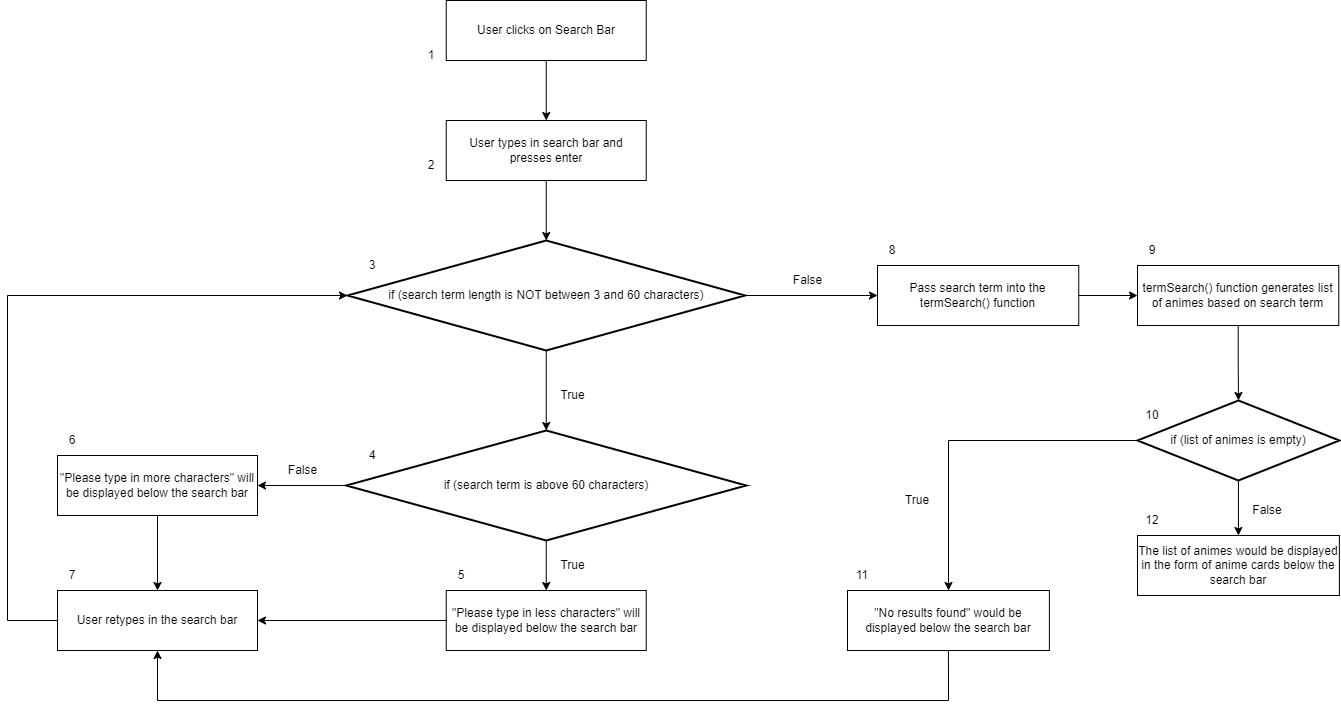

The diagram above was exported from draw.io. Its source (the exported page's mxGraphModel, read from the mxfile embedded in the PNG):
<mxGraphModel dx="2447" dy="752" grid="1" gridSize="10" guides="1" tooltips="1" connect="1" arrows="1" fold="1" page="1" pageScale="1" pageWidth="850" pageHeight="1100" math="0" shadow="0">
  <root>
    <mxCell id="0" />
    <mxCell id="1" parent="0" />
    <mxCell id="bu-iX3sPCSnOriNT6niY-1" value="User clicks on Search Bar" style="rounded=0;whiteSpace=wrap;html=1;" vertex="1" parent="1">
      <mxGeometry x="158.75" y="40" width="200" height="60" as="geometry" />
    </mxCell>
    <mxCell id="bu-iX3sPCSnOriNT6niY-5" value="" style="endArrow=classic;html=1;rounded=0;exitX=0.5;exitY=1;exitDx=0;exitDy=0;" edge="1" parent="1" source="bu-iX3sPCSnOriNT6niY-1" target="bu-iX3sPCSnOriNT6niY-9">
      <mxGeometry width="50" height="50" relative="1" as="geometry">
        <mxPoint x="400" y="310" as="sourcePoint" />
        <mxPoint x="221.25" y="120" as="targetPoint" />
      </mxGeometry>
    </mxCell>
    <mxCell id="bu-iX3sPCSnOriNT6niY-8" value="true" style="text;html=1;align=center;verticalAlign=middle;resizable=0;points=[];autosize=1;strokeColor=none;fillColor=none;" vertex="1" parent="1">
      <mxGeometry x="340" y="310" width="40" height="30" as="geometry" />
    </mxCell>
    <mxCell id="bu-iX3sPCSnOriNT6niY-9" value="User types in search bar and presses enter" style="rounded=0;whiteSpace=wrap;html=1;" vertex="1" parent="1">
      <mxGeometry x="158.75" y="160" width="200" height="60" as="geometry" />
    </mxCell>
    <mxCell id="bu-iX3sPCSnOriNT6niY-10" value="" style="endArrow=classic;html=1;rounded=0;exitX=0.5;exitY=1;exitDx=0;exitDy=0;entryX=0.5;entryY=0;entryDx=0;entryDy=0;entryPerimeter=0;" edge="1" parent="1" source="bu-iX3sPCSnOriNT6niY-9" target="bu-iX3sPCSnOriNT6niY-12">
      <mxGeometry width="50" height="50" relative="1" as="geometry">
        <mxPoint x="400" y="280" as="sourcePoint" />
        <mxPoint x="180" y="280" as="targetPoint" />
      </mxGeometry>
    </mxCell>
    <mxCell id="bu-iX3sPCSnOriNT6niY-44" value="" style="edgeStyle=orthogonalEdgeStyle;rounded=0;orthogonalLoop=1;jettySize=auto;html=1;entryX=0;entryY=0.5;entryDx=0;entryDy=0;" edge="1" parent="1" source="bu-iX3sPCSnOriNT6niY-12" target="bu-iX3sPCSnOriNT6niY-17">
      <mxGeometry relative="1" as="geometry" />
    </mxCell>
    <mxCell id="bu-iX3sPCSnOriNT6niY-12" value="if (search term length is NOT between 3 and 60 characters)" style="strokeWidth=2;html=1;shape=mxgraph.flowchart.decision;whiteSpace=wrap;" vertex="1" parent="1">
      <mxGeometry x="60" y="280" width="397.5" height="110" as="geometry" />
    </mxCell>
    <mxCell id="bu-iX3sPCSnOriNT6niY-13" value="" style="endArrow=classic;html=1;rounded=0;exitX=0.5;exitY=1;exitDx=0;exitDy=0;exitPerimeter=0;entryX=0.5;entryY=0;entryDx=0;entryDy=0;entryPerimeter=0;" edge="1" parent="1" source="bu-iX3sPCSnOriNT6niY-12" target="bu-iX3sPCSnOriNT6niY-33">
      <mxGeometry width="50" height="50" relative="1" as="geometry">
        <mxPoint x="400" y="430" as="sourcePoint" />
        <mxPoint x="610" y="335" as="targetPoint" />
        <Array as="points" />
      </mxGeometry>
    </mxCell>
    <mxCell id="bu-iX3sPCSnOriNT6niY-47" value="" style="edgeStyle=orthogonalEdgeStyle;rounded=0;orthogonalLoop=1;jettySize=auto;html=1;" edge="1" parent="1" source="bu-iX3sPCSnOriNT6niY-17" target="bu-iX3sPCSnOriNT6niY-18">
      <mxGeometry relative="1" as="geometry" />
    </mxCell>
    <mxCell id="bu-iX3sPCSnOriNT6niY-17" value="Pass search term into the termSearch() function" style="rounded=0;whiteSpace=wrap;html=1;" vertex="1" parent="1">
      <mxGeometry x="590" y="305" width="201.25" height="60" as="geometry" />
    </mxCell>
    <mxCell id="bu-iX3sPCSnOriNT6niY-25" value="" style="edgeStyle=orthogonalEdgeStyle;rounded=0;orthogonalLoop=1;jettySize=auto;html=1;" edge="1" parent="1" source="bu-iX3sPCSnOriNT6niY-18" target="bu-iX3sPCSnOriNT6niY-20">
      <mxGeometry relative="1" as="geometry" />
    </mxCell>
    <mxCell id="bu-iX3sPCSnOriNT6niY-18" value="termSearch() function generates list of animes based on search term" style="rounded=0;whiteSpace=wrap;html=1;" vertex="1" parent="1">
      <mxGeometry x="850" y="305" width="201.25" height="60" as="geometry" />
    </mxCell>
    <mxCell id="bu-iX3sPCSnOriNT6niY-23" value="" style="edgeStyle=orthogonalEdgeStyle;rounded=0;orthogonalLoop=1;jettySize=auto;html=1;" edge="1" parent="1" source="bu-iX3sPCSnOriNT6niY-20" target="bu-iX3sPCSnOriNT6niY-22">
      <mxGeometry relative="1" as="geometry" />
    </mxCell>
    <mxCell id="bu-iX3sPCSnOriNT6niY-24" value="" style="edgeStyle=orthogonalEdgeStyle;rounded=0;orthogonalLoop=1;jettySize=auto;html=1;" edge="1" parent="1" source="bu-iX3sPCSnOriNT6niY-20" target="bu-iX3sPCSnOriNT6niY-21">
      <mxGeometry relative="1" as="geometry" />
    </mxCell>
    <mxCell id="bu-iX3sPCSnOriNT6niY-20" value="if (list of animes is empty)" style="strokeWidth=2;html=1;shape=mxgraph.flowchart.decision;whiteSpace=wrap;" vertex="1" parent="1">
      <mxGeometry x="850" y="440" width="201.87" height="80" as="geometry" />
    </mxCell>
    <mxCell id="bu-iX3sPCSnOriNT6niY-21" value="&quot;No results found&quot; would be displayed below the search bar" style="rounded=0;whiteSpace=wrap;html=1;" vertex="1" parent="1">
      <mxGeometry x="560" y="630" width="201.87" height="60" as="geometry" />
    </mxCell>
    <mxCell id="bu-iX3sPCSnOriNT6niY-22" value="The list of animes would be displayed in the form of anime cards below the search bar" style="rounded=0;whiteSpace=wrap;html=1;" vertex="1" parent="1">
      <mxGeometry x="850" y="575" width="201.87" height="60" as="geometry" />
    </mxCell>
    <mxCell id="bu-iX3sPCSnOriNT6niY-28" value="False" style="text;html=1;align=center;verticalAlign=middle;resizable=0;points=[];autosize=1;strokeColor=none;fillColor=none;" vertex="1" parent="1">
      <mxGeometry x="-10" y="495" width="50" height="30" as="geometry" />
    </mxCell>
    <mxCell id="bu-iX3sPCSnOriNT6niY-29" value="True" style="text;html=1;align=center;verticalAlign=middle;resizable=0;points=[];autosize=1;strokeColor=none;fillColor=none;" vertex="1" parent="1">
      <mxGeometry x="260" y="590" width="50" height="30" as="geometry" />
    </mxCell>
    <mxCell id="bu-iX3sPCSnOriNT6niY-30" value="True" style="text;html=1;align=center;verticalAlign=middle;resizable=0;points=[];autosize=1;strokeColor=none;fillColor=none;" vertex="1" parent="1">
      <mxGeometry x="260" y="420" width="50" height="30" as="geometry" />
    </mxCell>
    <mxCell id="bu-iX3sPCSnOriNT6niY-35" value="" style="edgeStyle=orthogonalEdgeStyle;rounded=0;orthogonalLoop=1;jettySize=auto;html=1;" edge="1" parent="1" source="bu-iX3sPCSnOriNT6niY-33" target="bu-iX3sPCSnOriNT6niY-34">
      <mxGeometry relative="1" as="geometry" />
    </mxCell>
    <mxCell id="bu-iX3sPCSnOriNT6niY-37" value="" style="edgeStyle=orthogonalEdgeStyle;rounded=0;orthogonalLoop=1;jettySize=auto;html=1;exitX=0;exitY=0.5;exitDx=0;exitDy=0;exitPerimeter=0;" edge="1" parent="1" source="bu-iX3sPCSnOriNT6niY-33" target="bu-iX3sPCSnOriNT6niY-36">
      <mxGeometry relative="1" as="geometry" />
    </mxCell>
    <mxCell id="bu-iX3sPCSnOriNT6niY-33" value="if (search term is above 60 characters)" style="strokeWidth=2;html=1;shape=mxgraph.flowchart.decision;whiteSpace=wrap;" vertex="1" parent="1">
      <mxGeometry x="58.74999999999999" y="470" width="400" height="110" as="geometry" />
    </mxCell>
    <mxCell id="bu-iX3sPCSnOriNT6niY-40" value="" style="edgeStyle=orthogonalEdgeStyle;rounded=0;orthogonalLoop=1;jettySize=auto;html=1;" edge="1" parent="1" source="bu-iX3sPCSnOriNT6niY-34" target="bu-iX3sPCSnOriNT6niY-38">
      <mxGeometry relative="1" as="geometry" />
    </mxCell>
    <mxCell id="bu-iX3sPCSnOriNT6niY-34" value="&quot;Please type in less characters&quot; will be displayed below the search bar" style="rounded=0;whiteSpace=wrap;html=1;strokeWidth=1;" vertex="1" parent="1">
      <mxGeometry x="158.75" y="630" width="200" height="60" as="geometry" />
    </mxCell>
    <mxCell id="bu-iX3sPCSnOriNT6niY-36" value="&quot;Please type in more characters&quot; will be displayed below the search bar" style="whiteSpace=wrap;html=1;strokeWidth=1;" vertex="1" parent="1">
      <mxGeometry x="-230" y="495" width="200" height="60" as="geometry" />
    </mxCell>
    <mxCell id="bu-iX3sPCSnOriNT6niY-38" value="User retypes in the search bar" style="rounded=0;whiteSpace=wrap;html=1;strokeWidth=1;" vertex="1" parent="1">
      <mxGeometry x="-230" y="630" width="200" height="60" as="geometry" />
    </mxCell>
    <mxCell id="bu-iX3sPCSnOriNT6niY-41" value="" style="endArrow=classic;html=1;rounded=0;exitX=0.5;exitY=1;exitDx=0;exitDy=0;entryX=0.5;entryY=0;entryDx=0;entryDy=0;" edge="1" parent="1" source="bu-iX3sPCSnOriNT6niY-36" target="bu-iX3sPCSnOriNT6niY-38">
      <mxGeometry width="50" height="50" relative="1" as="geometry">
        <mxPoint x="760" y="530" as="sourcePoint" />
        <mxPoint x="-30" y="740" as="targetPoint" />
        <Array as="points">
          <mxPoint x="-130" y="630" />
        </Array>
      </mxGeometry>
    </mxCell>
    <mxCell id="bu-iX3sPCSnOriNT6niY-42" value="" style="endArrow=classic;html=1;rounded=0;exitX=0;exitY=0.5;exitDx=0;exitDy=0;entryX=0;entryY=0.5;entryDx=0;entryDy=0;entryPerimeter=0;" edge="1" parent="1" source="bu-iX3sPCSnOriNT6niY-38" target="bu-iX3sPCSnOriNT6niY-12">
      <mxGeometry width="50" height="50" relative="1" as="geometry">
        <mxPoint x="760" y="530" as="sourcePoint" />
        <mxPoint x="460" y="430" as="targetPoint" />
        <Array as="points">
          <mxPoint x="-280" y="660" />
          <mxPoint x="-280" y="335" />
        </Array>
      </mxGeometry>
    </mxCell>
    <mxCell id="bu-iX3sPCSnOriNT6niY-46" value="False" style="text;html=1;align=center;verticalAlign=middle;resizable=0;points=[];autosize=1;strokeColor=none;fillColor=none;" vertex="1" parent="1">
      <mxGeometry x="495" y="305" width="50" height="30" as="geometry" />
    </mxCell>
    <mxCell id="bu-iX3sPCSnOriNT6niY-48" value="False" style="text;html=1;strokeColor=none;fillColor=none;align=center;verticalAlign=middle;whiteSpace=wrap;rounded=0;strokeWidth=1;" vertex="1" parent="1">
      <mxGeometry x="950" y="535" width="60" height="30" as="geometry" />
    </mxCell>
    <mxCell id="bu-iX3sPCSnOriNT6niY-49" value="True" style="text;html=1;strokeColor=none;fillColor=none;align=center;verticalAlign=middle;whiteSpace=wrap;rounded=0;strokeWidth=1;" vertex="1" parent="1">
      <mxGeometry x="600" y="525" width="60" height="30" as="geometry" />
    </mxCell>
    <mxCell id="bu-iX3sPCSnOriNT6niY-50" value="" style="endArrow=classic;html=1;rounded=0;exitX=0.5;exitY=1;exitDx=0;exitDy=0;entryX=0.5;entryY=1;entryDx=0;entryDy=0;" edge="1" parent="1" source="bu-iX3sPCSnOriNT6niY-21" target="bu-iX3sPCSnOriNT6niY-38">
      <mxGeometry width="50" height="50" relative="1" as="geometry">
        <mxPoint x="830" y="700" as="sourcePoint" />
        <mxPoint x="410" y="830" as="targetPoint" />
        <Array as="points">
          <mxPoint x="661" y="740" />
          <mxPoint x="-130" y="740" />
        </Array>
      </mxGeometry>
    </mxCell>
    <mxCell id="bu-iX3sPCSnOriNT6niY-53" value="1" style="text;html=1;strokeColor=none;fillColor=none;align=center;verticalAlign=middle;whiteSpace=wrap;rounded=0;strokeWidth=1;" vertex="1" parent="1">
      <mxGeometry x="128.75" y="80" width="30" height="30" as="geometry" />
    </mxCell>
    <mxCell id="bu-iX3sPCSnOriNT6niY-54" value="2" style="text;html=1;strokeColor=none;fillColor=none;align=center;verticalAlign=middle;whiteSpace=wrap;rounded=0;strokeWidth=1;" vertex="1" parent="1">
      <mxGeometry x="128.75" y="190" width="30" height="30" as="geometry" />
    </mxCell>
    <mxCell id="bu-iX3sPCSnOriNT6niY-55" value="3" style="text;html=1;strokeColor=none;fillColor=none;align=center;verticalAlign=middle;whiteSpace=wrap;rounded=0;strokeWidth=1;" vertex="1" parent="1">
      <mxGeometry x="70" y="290" width="30" height="30" as="geometry" />
    </mxCell>
    <mxCell id="bu-iX3sPCSnOriNT6niY-56" value="4" style="text;html=1;strokeColor=none;fillColor=none;align=center;verticalAlign=middle;whiteSpace=wrap;rounded=0;strokeWidth=1;" vertex="1" parent="1">
      <mxGeometry x="70" y="480" width="30" height="30" as="geometry" />
    </mxCell>
    <mxCell id="bu-iX3sPCSnOriNT6niY-57" value="5" style="text;html=1;strokeColor=none;fillColor=none;align=center;verticalAlign=middle;whiteSpace=wrap;rounded=0;strokeWidth=1;" vertex="1" parent="1">
      <mxGeometry x="158.75" y="600" width="30" height="30" as="geometry" />
    </mxCell>
    <mxCell id="bu-iX3sPCSnOriNT6niY-58" value="6" style="text;html=1;strokeColor=none;fillColor=none;align=center;verticalAlign=middle;whiteSpace=wrap;rounded=0;strokeWidth=1;" vertex="1" parent="1">
      <mxGeometry x="-230" y="465" width="30" height="30" as="geometry" />
    </mxCell>
    <mxCell id="bu-iX3sPCSnOriNT6niY-59" value="7" style="text;html=1;strokeColor=none;fillColor=none;align=center;verticalAlign=middle;whiteSpace=wrap;rounded=0;strokeWidth=1;" vertex="1" parent="1">
      <mxGeometry x="-230" y="600" width="30" height="30" as="geometry" />
    </mxCell>
    <mxCell id="bu-iX3sPCSnOriNT6niY-60" value="8" style="text;html=1;strokeColor=none;fillColor=none;align=center;verticalAlign=middle;whiteSpace=wrap;rounded=0;strokeWidth=1;" vertex="1" parent="1">
      <mxGeometry x="590" y="275" width="30" height="30" as="geometry" />
    </mxCell>
    <mxCell id="bu-iX3sPCSnOriNT6niY-61" value="9" style="text;html=1;strokeColor=none;fillColor=none;align=center;verticalAlign=middle;whiteSpace=wrap;rounded=0;strokeWidth=1;" vertex="1" parent="1">
      <mxGeometry x="850" y="275" width="30" height="30" as="geometry" />
    </mxCell>
    <mxCell id="bu-iX3sPCSnOriNT6niY-62" value="10" style="text;html=1;strokeColor=none;fillColor=none;align=center;verticalAlign=middle;whiteSpace=wrap;rounded=0;strokeWidth=1;" vertex="1" parent="1">
      <mxGeometry x="850" y="440" width="30" height="30" as="geometry" />
    </mxCell>
    <mxCell id="bu-iX3sPCSnOriNT6niY-63" value="11" style="text;html=1;strokeColor=none;fillColor=none;align=center;verticalAlign=middle;whiteSpace=wrap;rounded=0;strokeWidth=1;" vertex="1" parent="1">
      <mxGeometry x="560" y="600" width="30" height="30" as="geometry" />
    </mxCell>
    <mxCell id="bu-iX3sPCSnOriNT6niY-64" value="12" style="text;html=1;strokeColor=none;fillColor=none;align=center;verticalAlign=middle;whiteSpace=wrap;rounded=0;strokeWidth=1;" vertex="1" parent="1">
      <mxGeometry x="850" y="545" width="30" height="30" as="geometry" />
    </mxCell>
  </root>
</mxGraphModel>